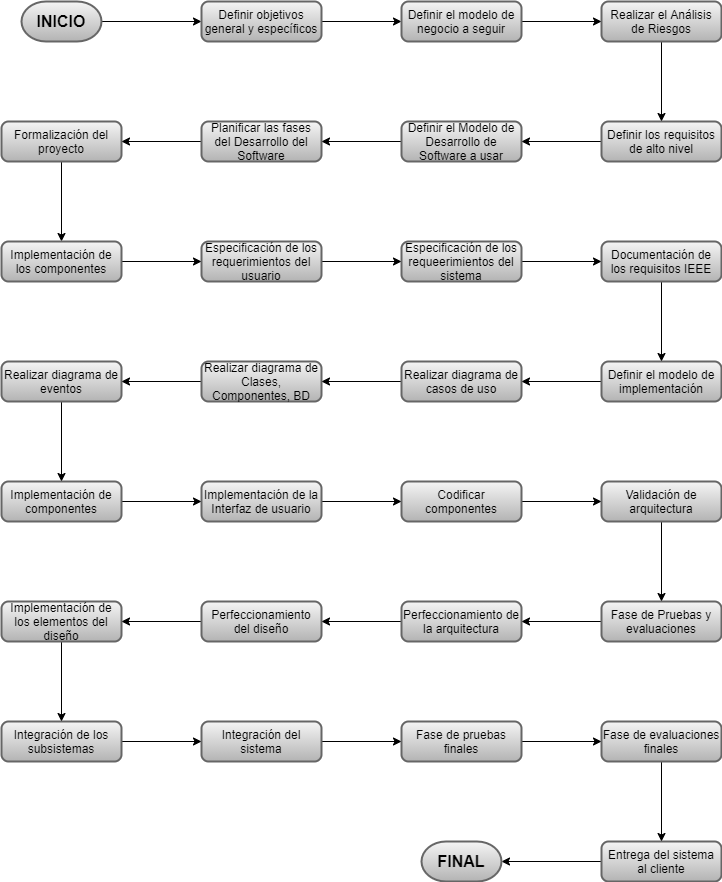

The diagram above was exported from draw.io. Its source (the exported page's mxGraphModel, read from the mxfile embedded in the PNG):
<mxGraphModel dx="842" dy="610" grid="1" gridSize="10" guides="1" tooltips="1" connect="1" arrows="1" fold="1" page="1" pageScale="1" pageWidth="827" pageHeight="1169" math="0" shadow="0">
  <root>
    <mxCell id="0" />
    <mxCell id="1" parent="0" />
    <mxCell id="35" style="edgeStyle=orthogonalEdgeStyle;rounded=0;orthogonalLoop=1;jettySize=auto;html=1;exitX=1;exitY=0.5;exitDx=0;exitDy=0;exitPerimeter=0;entryX=0;entryY=0.5;entryDx=0;entryDy=0;fontColor=#000000;" parent="1" source="2" target="3" edge="1">
      <mxGeometry relative="1" as="geometry" />
    </mxCell>
    <mxCell id="2" value="&lt;b&gt;&lt;font style=&quot;font-size: 16px&quot;&gt;INICIO&lt;/font&gt;&lt;/b&gt;" style="strokeWidth=2;html=1;shape=mxgraph.flowchart.terminator;whiteSpace=wrap;fillColor=#f5f5f5;strokeColor=#666666;gradientColor=#b3b3b3;fontColor=#000000;" parent="1" vertex="1">
      <mxGeometry x="60" y="40" width="80" height="40" as="geometry" />
    </mxCell>
    <mxCell id="36" style="edgeStyle=orthogonalEdgeStyle;rounded=0;orthogonalLoop=1;jettySize=auto;html=1;exitX=1;exitY=0.5;exitDx=0;exitDy=0;entryX=0;entryY=0.5;entryDx=0;entryDy=0;fontColor=#000000;" parent="1" source="3" target="33" edge="1">
      <mxGeometry relative="1" as="geometry" />
    </mxCell>
    <mxCell id="3" value="Definir objetivos general y específicos" style="rounded=1;whiteSpace=wrap;html=1;absoluteArcSize=1;arcSize=14;strokeWidth=2;gradientColor=#b3b3b3;fillColor=#f5f5f5;strokeColor=#666666;fontColor=#000000;" parent="1" vertex="1">
      <mxGeometry x="240" y="40" width="120" height="40" as="geometry" />
    </mxCell>
    <mxCell id="65" style="edgeStyle=orthogonalEdgeStyle;rounded=0;orthogonalLoop=1;jettySize=auto;html=1;exitX=0;exitY=0.5;exitDx=0;exitDy=0;entryX=1;entryY=0.5;entryDx=0;entryDy=0;entryPerimeter=0;fontColor=#000000;" parent="1" source="5" target="52" edge="1">
      <mxGeometry relative="1" as="geometry" />
    </mxCell>
    <mxCell id="5" value="Entrega del sistema al cliente" style="rounded=1;whiteSpace=wrap;html=1;absoluteArcSize=1;arcSize=14;strokeWidth=2;gradientColor=#b3b3b3;fillColor=#f5f5f5;strokeColor=#666666;fontColor=#000000;" parent="1" vertex="1">
      <mxGeometry x="640" y="880" width="120" height="40" as="geometry" />
    </mxCell>
    <mxCell id="64" style="edgeStyle=orthogonalEdgeStyle;rounded=0;orthogonalLoop=1;jettySize=auto;html=1;exitX=0.5;exitY=1;exitDx=0;exitDy=0;entryX=0.5;entryY=0;entryDx=0;entryDy=0;fontColor=#000000;" parent="1" source="8" target="5" edge="1">
      <mxGeometry relative="1" as="geometry" />
    </mxCell>
    <mxCell id="8" value="Fase de evaluaciones finales" style="rounded=1;whiteSpace=wrap;html=1;absoluteArcSize=1;arcSize=14;strokeWidth=2;gradientColor=#b3b3b3;fillColor=#f5f5f5;strokeColor=#666666;fontColor=#000000;" parent="1" vertex="1">
      <mxGeometry x="640" y="760" width="120" height="40" as="geometry" />
    </mxCell>
    <mxCell id="63" style="edgeStyle=orthogonalEdgeStyle;rounded=0;orthogonalLoop=1;jettySize=auto;html=1;exitX=1;exitY=0.5;exitDx=0;exitDy=0;entryX=0;entryY=0.5;entryDx=0;entryDy=0;fontColor=#000000;" parent="1" source="9" target="8" edge="1">
      <mxGeometry relative="1" as="geometry" />
    </mxCell>
    <mxCell id="9" value="Fase de pruebas finales" style="rounded=1;whiteSpace=wrap;html=1;absoluteArcSize=1;arcSize=14;strokeWidth=2;gradientColor=#b3b3b3;fillColor=#f5f5f5;strokeColor=#666666;fontColor=#000000;" parent="1" vertex="1">
      <mxGeometry x="440" y="760" width="120" height="40" as="geometry" />
    </mxCell>
    <mxCell id="62" style="edgeStyle=orthogonalEdgeStyle;rounded=0;orthogonalLoop=1;jettySize=auto;html=1;exitX=1;exitY=0.5;exitDx=0;exitDy=0;entryX=0;entryY=0.5;entryDx=0;entryDy=0;fontColor=#000000;" parent="1" source="10" target="9" edge="1">
      <mxGeometry relative="1" as="geometry" />
    </mxCell>
    <mxCell id="10" value="Integración del sistema" style="rounded=1;whiteSpace=wrap;html=1;absoluteArcSize=1;arcSize=14;strokeWidth=2;gradientColor=#b3b3b3;fillColor=#f5f5f5;strokeColor=#666666;fontColor=#000000;" parent="1" vertex="1">
      <mxGeometry x="240" y="760" width="120" height="40" as="geometry" />
    </mxCell>
    <mxCell id="61" style="edgeStyle=orthogonalEdgeStyle;rounded=0;orthogonalLoop=1;jettySize=auto;html=1;exitX=1;exitY=0.5;exitDx=0;exitDy=0;entryX=0;entryY=0.5;entryDx=0;entryDy=0;fontColor=#000000;" parent="1" source="11" target="10" edge="1">
      <mxGeometry relative="1" as="geometry" />
    </mxCell>
    <mxCell id="11" value="Integración de los subsistemas" style="rounded=1;whiteSpace=wrap;html=1;absoluteArcSize=1;arcSize=14;strokeWidth=2;gradientColor=#b3b3b3;fillColor=#f5f5f5;strokeColor=#666666;fontColor=#000000;" parent="1" vertex="1">
      <mxGeometry x="40" y="760" width="120" height="40" as="geometry" />
    </mxCell>
    <mxCell id="60" style="edgeStyle=orthogonalEdgeStyle;rounded=0;orthogonalLoop=1;jettySize=auto;html=1;exitX=0.5;exitY=1;exitDx=0;exitDy=0;entryX=0.5;entryY=0;entryDx=0;entryDy=0;fontColor=#000000;" parent="1" source="12" target="11" edge="1">
      <mxGeometry relative="1" as="geometry" />
    </mxCell>
    <mxCell id="12" value="Implementación de los elementos del diseño" style="rounded=1;whiteSpace=wrap;html=1;absoluteArcSize=1;arcSize=14;strokeWidth=2;gradientColor=#b3b3b3;fillColor=#f5f5f5;strokeColor=#666666;fontColor=#000000;" parent="1" vertex="1">
      <mxGeometry x="40" y="640" width="120" height="40" as="geometry" />
    </mxCell>
    <mxCell id="59" style="edgeStyle=orthogonalEdgeStyle;rounded=0;orthogonalLoop=1;jettySize=auto;html=1;exitX=0;exitY=0.5;exitDx=0;exitDy=0;entryX=1;entryY=0.5;entryDx=0;entryDy=0;fontColor=#000000;" parent="1" source="13" target="12" edge="1">
      <mxGeometry relative="1" as="geometry" />
    </mxCell>
    <mxCell id="13" value="Perfeccionamiento del diseño" style="rounded=1;whiteSpace=wrap;html=1;absoluteArcSize=1;arcSize=14;strokeWidth=2;gradientColor=#b3b3b3;fillColor=#f5f5f5;strokeColor=#666666;fontColor=#000000;" parent="1" vertex="1">
      <mxGeometry x="240" y="640" width="120" height="40" as="geometry" />
    </mxCell>
    <mxCell id="58" style="edgeStyle=orthogonalEdgeStyle;rounded=0;orthogonalLoop=1;jettySize=auto;html=1;exitX=0;exitY=0.5;exitDx=0;exitDy=0;entryX=1;entryY=0.5;entryDx=0;entryDy=0;fontColor=#000000;" parent="1" source="14" target="13" edge="1">
      <mxGeometry relative="1" as="geometry" />
    </mxCell>
    <mxCell id="14" value="Perfeccionamiento de la arquitectura" style="rounded=1;whiteSpace=wrap;html=1;absoluteArcSize=1;arcSize=14;strokeWidth=2;gradientColor=#b3b3b3;fillColor=#f5f5f5;strokeColor=#666666;fontColor=#000000;" parent="1" vertex="1">
      <mxGeometry x="440" y="640" width="120" height="40" as="geometry" />
    </mxCell>
    <mxCell id="56" style="edgeStyle=orthogonalEdgeStyle;rounded=0;orthogonalLoop=1;jettySize=auto;html=1;exitX=0;exitY=0.5;exitDx=0;exitDy=0;entryX=1;entryY=0.5;entryDx=0;entryDy=0;fontColor=#000000;" parent="1" source="15" target="14" edge="1">
      <mxGeometry relative="1" as="geometry" />
    </mxCell>
    <mxCell id="15" value="Fase de Pruebas y evaluaciones" style="rounded=1;whiteSpace=wrap;html=1;absoluteArcSize=1;arcSize=14;strokeWidth=2;gradientColor=#b3b3b3;fillColor=#f5f5f5;strokeColor=#666666;fontColor=#000000;" parent="1" vertex="1">
      <mxGeometry x="640" y="640" width="120" height="40" as="geometry" />
    </mxCell>
    <mxCell id="57" style="edgeStyle=orthogonalEdgeStyle;rounded=0;orthogonalLoop=1;jettySize=auto;html=1;exitX=0.5;exitY=1;exitDx=0;exitDy=0;entryX=0.5;entryY=0;entryDx=0;entryDy=0;fontColor=#000000;" parent="1" source="16" target="15" edge="1">
      <mxGeometry relative="1" as="geometry" />
    </mxCell>
    <mxCell id="16" value="Validación de arquitectura" style="rounded=1;whiteSpace=wrap;html=1;absoluteArcSize=1;arcSize=14;strokeWidth=2;gradientColor=#b3b3b3;fillColor=#f5f5f5;strokeColor=#666666;fontColor=#000000;" parent="1" vertex="1">
      <mxGeometry x="640" y="520" width="120" height="40" as="geometry" />
    </mxCell>
    <mxCell id="54" style="edgeStyle=orthogonalEdgeStyle;rounded=0;orthogonalLoop=1;jettySize=auto;html=1;exitX=1;exitY=0.5;exitDx=0;exitDy=0;entryX=0;entryY=0.5;entryDx=0;entryDy=0;fontColor=#000000;" parent="1" source="17" target="16" edge="1">
      <mxGeometry relative="1" as="geometry" />
    </mxCell>
    <mxCell id="17" value="Codificar componentes" style="rounded=1;whiteSpace=wrap;html=1;absoluteArcSize=1;arcSize=14;strokeWidth=2;gradientColor=#b3b3b3;fillColor=#f5f5f5;strokeColor=#666666;fontColor=#000000;" parent="1" vertex="1">
      <mxGeometry x="440" y="520" width="120" height="40" as="geometry" />
    </mxCell>
    <mxCell id="53" style="edgeStyle=orthogonalEdgeStyle;rounded=0;orthogonalLoop=1;jettySize=auto;html=1;exitX=1;exitY=0.5;exitDx=0;exitDy=0;entryX=0;entryY=0.5;entryDx=0;entryDy=0;fontColor=#000000;" parent="1" source="18" target="17" edge="1">
      <mxGeometry relative="1" as="geometry" />
    </mxCell>
    <mxCell id="18" value="Implementación de la Interfaz de usuario" style="rounded=1;whiteSpace=wrap;html=1;absoluteArcSize=1;arcSize=14;strokeWidth=2;gradientColor=#b3b3b3;fillColor=#f5f5f5;strokeColor=#666666;fontColor=#000000;" parent="1" vertex="1">
      <mxGeometry x="240" y="520" width="120" height="40" as="geometry" />
    </mxCell>
    <mxCell id="51" style="edgeStyle=orthogonalEdgeStyle;rounded=0;orthogonalLoop=1;jettySize=auto;html=1;exitX=1;exitY=0.5;exitDx=0;exitDy=0;entryX=0;entryY=0.5;entryDx=0;entryDy=0;fontColor=#000000;" parent="1" source="19" target="18" edge="1">
      <mxGeometry relative="1" as="geometry" />
    </mxCell>
    <mxCell id="19" value="Implementación de componentes" style="rounded=1;whiteSpace=wrap;html=1;absoluteArcSize=1;arcSize=14;strokeWidth=2;gradientColor=#b3b3b3;fillColor=#f5f5f5;strokeColor=#666666;fontColor=#000000;" parent="1" vertex="1">
      <mxGeometry x="40" y="520" width="120" height="40" as="geometry" />
    </mxCell>
    <mxCell id="50" style="edgeStyle=orthogonalEdgeStyle;rounded=0;orthogonalLoop=1;jettySize=auto;html=1;exitX=0.5;exitY=1;exitDx=0;exitDy=0;entryX=0.5;entryY=0;entryDx=0;entryDy=0;fontColor=#000000;" parent="1" source="20" target="19" edge="1">
      <mxGeometry relative="1" as="geometry" />
    </mxCell>
    <mxCell id="20" value="Realizar diagrama de eventos" style="rounded=1;whiteSpace=wrap;html=1;absoluteArcSize=1;arcSize=14;strokeWidth=2;gradientColor=#b3b3b3;fillColor=#f5f5f5;strokeColor=#666666;fontColor=#000000;" parent="1" vertex="1">
      <mxGeometry x="40" y="400" width="120" height="40" as="geometry" />
    </mxCell>
    <mxCell id="49" style="edgeStyle=orthogonalEdgeStyle;rounded=0;orthogonalLoop=1;jettySize=auto;html=1;exitX=0;exitY=0.5;exitDx=0;exitDy=0;entryX=1;entryY=0.5;entryDx=0;entryDy=0;fontColor=#000000;" parent="1" source="21" target="20" edge="1">
      <mxGeometry relative="1" as="geometry" />
    </mxCell>
    <mxCell id="21" value="Realizar diagrama de Clases, Componentes, BD" style="rounded=1;whiteSpace=wrap;html=1;absoluteArcSize=1;arcSize=14;strokeWidth=2;gradientColor=#b3b3b3;fillColor=#f5f5f5;strokeColor=#666666;fontColor=#000000;" parent="1" vertex="1">
      <mxGeometry x="240" y="400" width="120" height="40" as="geometry" />
    </mxCell>
    <mxCell id="48" style="edgeStyle=orthogonalEdgeStyle;rounded=0;orthogonalLoop=1;jettySize=auto;html=1;exitX=0;exitY=0.5;exitDx=0;exitDy=0;entryX=1;entryY=0.5;entryDx=0;entryDy=0;fontColor=#000000;" parent="1" source="22" target="21" edge="1">
      <mxGeometry relative="1" as="geometry" />
    </mxCell>
    <mxCell id="22" value="Realizar diagrama de casos de uso" style="rounded=1;whiteSpace=wrap;html=1;absoluteArcSize=1;arcSize=14;strokeWidth=2;gradientColor=#b3b3b3;fillColor=#f5f5f5;strokeColor=#666666;fontColor=#000000;" parent="1" vertex="1">
      <mxGeometry x="440" y="400" width="120" height="40" as="geometry" />
    </mxCell>
    <mxCell id="42" style="edgeStyle=orthogonalEdgeStyle;rounded=0;orthogonalLoop=1;jettySize=auto;html=1;exitX=0.5;exitY=1;exitDx=0;exitDy=0;entryX=0.5;entryY=0;entryDx=0;entryDy=0;fontColor=#000000;" parent="1" source="23" target="28" edge="1">
      <mxGeometry relative="1" as="geometry" />
    </mxCell>
    <mxCell id="23" value="Formalización del proyecto" style="rounded=1;whiteSpace=wrap;html=1;absoluteArcSize=1;arcSize=14;strokeWidth=2;gradientColor=#b3b3b3;fillColor=#f5f5f5;strokeColor=#666666;fontColor=#000000;" parent="1" vertex="1">
      <mxGeometry x="40" y="160" width="120" height="40" as="geometry" />
    </mxCell>
    <mxCell id="47" style="edgeStyle=orthogonalEdgeStyle;rounded=0;orthogonalLoop=1;jettySize=auto;html=1;exitX=0;exitY=0.5;exitDx=0;exitDy=0;entryX=1;entryY=0.5;entryDx=0;entryDy=0;fontColor=#000000;" parent="1" source="24" target="22" edge="1">
      <mxGeometry relative="1" as="geometry" />
    </mxCell>
    <mxCell id="24" value="Definir el modelo de implementación" style="rounded=1;whiteSpace=wrap;html=1;absoluteArcSize=1;arcSize=14;strokeWidth=2;gradientColor=#b3b3b3;fillColor=#f5f5f5;strokeColor=#666666;fontColor=#000000;" parent="1" vertex="1">
      <mxGeometry x="640" y="400" width="120" height="40" as="geometry" />
    </mxCell>
    <mxCell id="46" style="edgeStyle=orthogonalEdgeStyle;rounded=0;orthogonalLoop=1;jettySize=auto;html=1;exitX=0.5;exitY=1;exitDx=0;exitDy=0;entryX=0.5;entryY=0;entryDx=0;entryDy=0;fontColor=#000000;" parent="1" source="25" target="24" edge="1">
      <mxGeometry relative="1" as="geometry" />
    </mxCell>
    <mxCell id="25" value="Documentación de los requisitos IEEE" style="rounded=1;whiteSpace=wrap;html=1;absoluteArcSize=1;arcSize=14;strokeWidth=2;gradientColor=#b3b3b3;fillColor=#f5f5f5;strokeColor=#666666;fontColor=#000000;" parent="1" vertex="1">
      <mxGeometry x="640" y="280" width="120" height="40" as="geometry" />
    </mxCell>
    <mxCell id="45" style="edgeStyle=orthogonalEdgeStyle;rounded=0;orthogonalLoop=1;jettySize=auto;html=1;exitX=1;exitY=0.5;exitDx=0;exitDy=0;entryX=0;entryY=0.5;entryDx=0;entryDy=0;fontColor=#000000;" parent="1" source="26" target="25" edge="1">
      <mxGeometry relative="1" as="geometry" />
    </mxCell>
    <mxCell id="26" value="Especificación de los requeerimientos del sistema" style="rounded=1;whiteSpace=wrap;html=1;absoluteArcSize=1;arcSize=14;strokeWidth=2;gradientColor=#b3b3b3;fillColor=#f5f5f5;strokeColor=#666666;fontColor=#000000;" parent="1" vertex="1">
      <mxGeometry x="440" y="280" width="120" height="40" as="geometry" />
    </mxCell>
    <mxCell id="44" style="edgeStyle=orthogonalEdgeStyle;rounded=0;orthogonalLoop=1;jettySize=auto;html=1;exitX=1;exitY=0.5;exitDx=0;exitDy=0;entryX=0;entryY=0.5;entryDx=0;entryDy=0;fontColor=#000000;" parent="1" source="27" target="26" edge="1">
      <mxGeometry relative="1" as="geometry" />
    </mxCell>
    <mxCell id="27" value="Especificación de los requerimientos del usuario" style="rounded=1;whiteSpace=wrap;html=1;absoluteArcSize=1;arcSize=14;strokeWidth=2;gradientColor=#b3b3b3;fillColor=#f5f5f5;strokeColor=#666666;fontColor=#000000;" parent="1" vertex="1">
      <mxGeometry x="240" y="280" width="120" height="40" as="geometry" />
    </mxCell>
    <mxCell id="43" style="edgeStyle=orthogonalEdgeStyle;rounded=0;orthogonalLoop=1;jettySize=auto;html=1;exitX=1;exitY=0.5;exitDx=0;exitDy=0;entryX=0;entryY=0.5;entryDx=0;entryDy=0;fontColor=#000000;" parent="1" source="28" target="27" edge="1">
      <mxGeometry relative="1" as="geometry" />
    </mxCell>
    <mxCell id="28" value="Implementación de los componentes" style="rounded=1;whiteSpace=wrap;html=1;absoluteArcSize=1;arcSize=14;strokeWidth=2;gradientColor=#b3b3b3;fillColor=#f5f5f5;strokeColor=#666666;fontColor=#000000;" parent="1" vertex="1">
      <mxGeometry x="40" y="280" width="120" height="40" as="geometry" />
    </mxCell>
    <mxCell id="41" style="edgeStyle=orthogonalEdgeStyle;rounded=0;orthogonalLoop=1;jettySize=auto;html=1;exitX=0;exitY=0.5;exitDx=0;exitDy=0;entryX=1;entryY=0.5;entryDx=0;entryDy=0;fontColor=#000000;" parent="1" source="29" target="23" edge="1">
      <mxGeometry relative="1" as="geometry" />
    </mxCell>
    <mxCell id="29" value="Planificar las fases del Desarrollo del Software" style="rounded=1;whiteSpace=wrap;html=1;absoluteArcSize=1;arcSize=14;strokeWidth=2;gradientColor=#b3b3b3;fillColor=#f5f5f5;strokeColor=#666666;fontColor=#000000;" parent="1" vertex="1">
      <mxGeometry x="240" y="160" width="120" height="40" as="geometry" />
    </mxCell>
    <mxCell id="40" style="edgeStyle=orthogonalEdgeStyle;rounded=0;orthogonalLoop=1;jettySize=auto;html=1;exitX=0;exitY=0.5;exitDx=0;exitDy=0;entryX=1;entryY=0.5;entryDx=0;entryDy=0;fontColor=#000000;" parent="1" source="30" target="29" edge="1">
      <mxGeometry relative="1" as="geometry" />
    </mxCell>
    <mxCell id="30" value="Definir el Modelo de Desarrollo de Software a usar" style="rounded=1;whiteSpace=wrap;html=1;absoluteArcSize=1;arcSize=14;strokeWidth=2;gradientColor=#b3b3b3;fillColor=#f5f5f5;strokeColor=#666666;fontColor=#000000;" parent="1" vertex="1">
      <mxGeometry x="440" y="160" width="120" height="40" as="geometry" />
    </mxCell>
    <mxCell id="39" style="edgeStyle=orthogonalEdgeStyle;rounded=0;orthogonalLoop=1;jettySize=auto;html=1;exitX=0;exitY=0.5;exitDx=0;exitDy=0;entryX=1;entryY=0.5;entryDx=0;entryDy=0;fontColor=#000000;" parent="1" source="31" target="30" edge="1">
      <mxGeometry relative="1" as="geometry" />
    </mxCell>
    <mxCell id="31" value="Definir los requisitos de alto nivel" style="rounded=1;whiteSpace=wrap;html=1;absoluteArcSize=1;arcSize=14;strokeWidth=2;gradientColor=#b3b3b3;fillColor=#f5f5f5;strokeColor=#666666;fontColor=#000000;" parent="1" vertex="1">
      <mxGeometry x="640" y="160" width="120" height="40" as="geometry" />
    </mxCell>
    <mxCell id="38" style="edgeStyle=orthogonalEdgeStyle;rounded=0;orthogonalLoop=1;jettySize=auto;html=1;exitX=0.5;exitY=1;exitDx=0;exitDy=0;entryX=0.5;entryY=0;entryDx=0;entryDy=0;fontColor=#000000;" parent="1" source="32" target="31" edge="1">
      <mxGeometry relative="1" as="geometry" />
    </mxCell>
    <mxCell id="32" value="Realizar el Análisis de Riesgos" style="rounded=1;whiteSpace=wrap;html=1;absoluteArcSize=1;arcSize=14;strokeWidth=2;gradientColor=#b3b3b3;fillColor=#f5f5f5;strokeColor=#666666;fontColor=#000000;" parent="1" vertex="1">
      <mxGeometry x="640" y="40" width="120" height="40" as="geometry" />
    </mxCell>
    <mxCell id="37" style="edgeStyle=orthogonalEdgeStyle;rounded=0;orthogonalLoop=1;jettySize=auto;html=1;exitX=1;exitY=0.5;exitDx=0;exitDy=0;entryX=0;entryY=0.5;entryDx=0;entryDy=0;fontColor=#000000;" parent="1" source="33" target="32" edge="1">
      <mxGeometry relative="1" as="geometry" />
    </mxCell>
    <mxCell id="33" value="Definir el modelo de negocio a seguir" style="rounded=1;whiteSpace=wrap;html=1;absoluteArcSize=1;arcSize=14;strokeWidth=2;gradientColor=#b3b3b3;fillColor=#f5f5f5;strokeColor=#666666;fontColor=#000000;" parent="1" vertex="1">
      <mxGeometry x="440" y="40" width="120" height="40" as="geometry" />
    </mxCell>
    <mxCell id="52" value="&lt;b&gt;&lt;font style=&quot;font-size: 16px&quot;&gt;FINAL&lt;/font&gt;&lt;/b&gt;" style="strokeWidth=2;html=1;shape=mxgraph.flowchart.terminator;whiteSpace=wrap;gradientColor=#b3b3b3;fillColor=#f5f5f5;strokeColor=#666666;fontColor=#000000;" parent="1" vertex="1">
      <mxGeometry x="460" y="880" width="80" height="40" as="geometry" />
    </mxCell>
  </root>
</mxGraphModel>